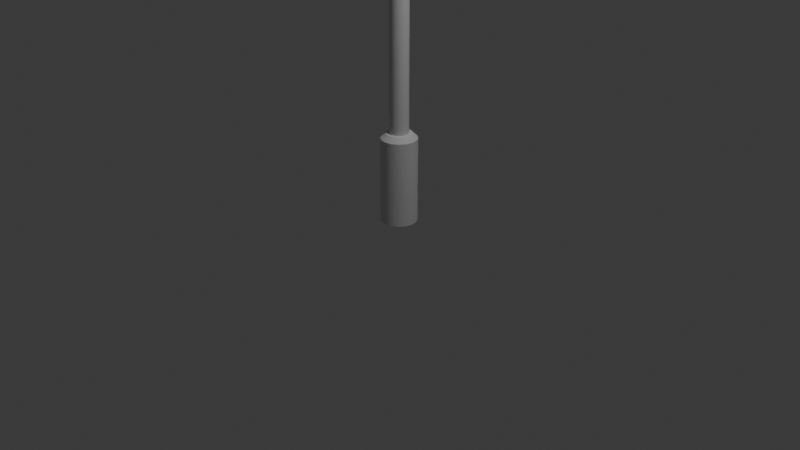 # Source: Streetlights_Default.blend  (saved by Blender 4.2.66; exported with 4.5.12 LTS)
import bpy
from mathutils import Matrix  # noqa: F401  (used for matrix-valued properties, if any)

bpy.ops.wm.read_factory_settings(use_empty=True)
scene = bpy.context.scene
scene.name = 'Scene'

# ---- collections
col_collection = bpy.data.collections.new('Collection'); scene.collection.children.link(col_collection)

# ---- world
world_world = bpy.data.worlds.new('World'); scene.world = world_world
world_world.use_nodes = True; world_world.node_tree.nodes.clear()
_N = world_world.node_tree.nodes; _L = world_world.node_tree.links
n0 = _N.new('ShaderNodeOutputWorld'); n0.name = 'World Output'; n0.location = (300, 300)
n1 = _N.new('ShaderNodeBackground'); n1.name = 'Background'; n1.location = (10, 300)
n1.inputs[0].default_value = (0.05088, 0.05088, 0.05088, 1.0)
_L.new(n1.outputs[0], n0.inputs[0])
n0.is_active_output = True
world_world.color = (0.05088, 0.05088, 0.05088)
world_world.sun_shadow_jitter_overblur = 0.0

# ---- cameras
cam_camera = bpy.data.cameras.new('Camera')
cam_camera.clip_end = 100.0
cam_camera.ortho_scale = 7.314

# ---- lights
light_light = bpy.data.lights.new('Light', 'SPOT')
light_light.energy = 1000.0
light_light.shadow_soft_size = 0.1
light_light.spot_size = 1.309

# ---- meshes
me_cylinder = bpy.data.meshes.new('Cylinder')
me_cylinder.from_pydata([(6.342e-09, 0.1875, 0.0), (7.807e-09, 0.1336, 0.9354), (0.07175, 0.1732, 0.0), (0.05115, 0.1235, 0.9354), (0.1326, 0.1326, 0.0), (0.0945, 0.0945, 0.9354), (0.1732, 0.07175, 0.0), (0.1235, 0.05115, 0.9354), (0.1875, -1.806e-08, 0.0), (0.1336, 1.708e-09, 0.9354), (0.1732, -0.07175, 0.0), (0.1235, -0.05115, 0.9354), (0.1326, -0.1326, 0.0), (0.0945, -0.0945, 0.9354), (0.07175, -0.1732, 0.0), (0.05115, -0.1235, 0.9354), (6.342e-09, -0.1875, 0.0), (8.736e-09, -0.1336, 0.9354), (-0.07175, -0.1732, 0.0), (-0.05115, -0.1235, 0.9354), (-0.1326, -0.1326, 0.0), (-0.0945, -0.0945, 0.9354), (-0.1732, -0.07175, 0.0), (-0.1235, -0.05115, 0.9354), (-0.1875, -1.806e-08, 0.0), (-0.1336, 1.708e-09, 0.9354), (-0.1732, 0.07175, 0.0), (-0.1235, 0.05115, 0.9354), (-0.1326, 0.1326, 0.0), (-0.0945, 0.0945, 0.9354), (-0.07175, 0.1732, 0.0), (-0.05115, 0.1235, 0.9354), (3.722e-09, 2.217e-08, 0.9354), (0.07175, 0.1732, 0.8836), (4.296e-09, 0.1875, 0.8836), (0.1326, 0.1326, 0.8836), (0.1732, 0.07175, 0.8836), (0.1875, 5.128e-09, 0.8836), (0.1732, -0.07175, 0.8836), (0.1326, -0.1326, 0.8836), (0.07175, -0.1732, 0.8836), (4.296e-09, -0.1875, 0.8836), (-0.07175, -0.1732, 0.8836), (-0.1326, -0.1326, 0.8836), (-0.1732, -0.07175, 0.8836), (-0.1875, 5.128e-09, 0.8836), (-0.1732, 0.07175, 0.8836), (-0.1326, 0.1326, 0.8836), (-0.07175, 0.1732, 0.8836), (-4.493e-09, 0.1, 0.9354), (-0.05, 0.0866, 0.9354), (-0.0866, 0.05, 0.9354), (-0.1, 6.682e-09, 0.9354), (-0.0866, -0.05, 0.9354), (-0.05, -0.0866, 0.9354), (-4.493e-09, -0.1, 0.9354), (0.05, -0.0866, 0.9354), (0.0866, -0.05, 0.9354), (0.1, 6.682e-09, 0.9354), (0.0866, 0.05, 0.9354), (0.05, 0.0866, 0.9354), (-4.493e-09, 0.1, 6.935), (-0.05, 0.0866, 6.935), (-0.0866, 0.05, 6.935), (-0.1, 6.682e-09, 6.935), (-0.0866, -0.05, 6.935), (-0.05, -0.0866, 6.935), (-4.493e-09, -0.1, 6.935), (0.05, -0.0866, 6.935), (0.0866, -0.05, 6.935), (0.1, 6.682e-09, 6.935), (0.0866, 0.05, 6.935), (0.05, 0.0866, 6.935), (0.06, -0.064, 6.985), (-4.493e-09, 0.1, 7.235), (-0.05, 0.0866, 7.235), (-0.0866, 0.05, 7.235), (-0.1, 6.682e-09, 7.235), (-0.0866, -0.05, 7.235), (-0.05, -0.0866, 7.235), (-4.493e-09, -0.1, 7.235), (0.05, -0.0866, 7.235), (0.0866, -0.05, 7.235), (0.1, 6.682e-09, 7.235), (0.0866, 0.05, 7.235), (0.05, 0.0866, 7.235), (-1.649e-08, 1.799e-08, 7.27), (0.06, -0.064, 7.185), (0.06, 0.064, 6.985), (0.06, 0.064, 7.185), (0.2, -0.064, 6.985), (0.2, -0.064, 7.185), (0.2, 0.064, 6.985), (0.2, 0.064, 7.185), (0.2, 0.05, 7.085), (0.2, 0.0433, 7.11), (0.2, 0.025, 7.129), (0.2, 0.0, 7.135), (0.2, -0.025, 7.129), (0.2, -0.0433, 7.11), (0.2, -0.05, 7.085), (0.2, -0.0433, 7.06), (0.2, -0.025, 7.042), (0.2, 0.0, 7.035), (0.2, 0.025, 7.042), (0.2, 0.0433, 7.06), (2.7, 0.05, 7.085), (2.7, 0.0433, 7.11), (2.7, 0.025, 7.129), (2.7, 0.0, 7.135), (2.7, -0.025, 7.129), (2.7, -0.0433, 7.11), (2.7, -0.05, 7.085), (2.7, -0.0433, 7.06), (2.7, -0.025, 7.042), (2.7, 0.0, 7.035), (2.7, 0.025, 7.042), (2.7, 0.0433, 7.06), (3.44, 0.1, 7.021), (3.44, -0.1, 7.021), (3.44, 4.744e-07, 7.085), (2.7, 4.767e-07, 7.085), (2.7, 0.1, 7.021), (2.7, -0.1, 7.021), (3.44, 0.1, 7.101), (3.44, 0.05153, 7.149), (3.44, 0.0858, 7.135), (3.44, -0.05153, 7.149), (3.44, -0.1, 7.101), (3.44, -0.0858, 7.135), (2.7, 0.05153, 7.149), (2.7, 0.1, 7.101), (2.7, 0.0858, 7.135), (2.7, -0.1, 7.101), (2.7, -0.05153, 7.149), (2.7, -0.0858, 7.135), (3.07, 4.776e-07, 7.021)], [], [(0, 34, 33, 2), (2, 33, 35, 4), (4, 35, 36, 6), (6, 36, 37, 8), (8, 37, 38, 10), (10, 38, 39, 12), (12, 39, 40, 14), (14, 40, 41, 16), (16, 41, 42, 18), (18, 42, 43, 20), (20, 43, 44, 22), (22, 44, 45, 24), (24, 45, 46, 26), (26, 46, 47, 28), (28, 47, 48, 30), (30, 48, 34, 0), (3, 1, 32), (1, 31, 32), (31, 29, 32), (29, 27, 32), (27, 25, 32), (25, 23, 32), (23, 21, 32), (21, 19, 32), (19, 17, 32), (17, 15, 32), (15, 13, 32), (13, 11, 32), (11, 9, 32), (9, 7, 32), (7, 5, 32), (5, 3, 32), (1, 3, 33, 34), (3, 5, 35, 33), (5, 7, 36, 35), (7, 9, 37, 36), (9, 11, 38, 37), (11, 13, 39, 38), (13, 15, 40, 39), (15, 17, 41, 40), (17, 19, 42, 41), (19, 21, 43, 42), (21, 23, 44, 43), (23, 25, 45, 44), (25, 27, 46, 45), (27, 29, 47, 46), (29, 31, 48, 47), (31, 1, 34, 48), (56, 68, 67, 55), (53, 65, 64, 52), (60, 72, 71, 59), (50, 62, 61, 49), (57, 69, 68, 56), (54, 66, 65, 53), (49, 61, 72, 60), (51, 63, 62, 50), (58, 70, 69, 57), (55, 67, 66, 54), (52, 64, 63, 51), (59, 71, 70, 58), (75, 86, 74), (68, 81, 80, 67), (71, 84, 83, 70), (64, 77, 76, 63), (67, 80, 79, 66), (70, 83, 82, 69), (63, 76, 75, 62), (61, 74, 85, 72), (66, 79, 78, 65), (69, 82, 81, 68), (62, 75, 74, 61), (72, 85, 84, 71), (65, 78, 77, 64), (74, 86, 85), (85, 86, 84), (84, 86, 83), (83, 86, 82), (82, 86, 81), (81, 86, 80), (80, 86, 79), (79, 86, 78), (78, 86, 77), (77, 86, 76), (76, 86, 75), (88, 89, 93, 92), (92, 93, 91, 90), (90, 91, 87, 73), (88, 92, 90, 73), (93, 89, 87, 91), (101, 102, 114, 113), (98, 99, 111, 110), (105, 94, 106, 117), (95, 96, 108, 107), (102, 103, 115, 114), (99, 100, 112, 111), (96, 97, 109, 108), (103, 104, 116, 115), (100, 101, 113, 112), (97, 98, 110, 109), (104, 105, 117, 116), (94, 95, 107, 106), (122, 123, 121), (118, 122, 131, 124), (123, 119, 128, 133), (118, 124, 120), (130, 134, 127, 125), (124, 131, 132, 126), (126, 132, 130, 125), (133, 128, 129, 135), (135, 129, 127, 134), (123, 133, 121), (133, 135, 121), (135, 134, 121), (134, 130, 121), (130, 132, 121), (132, 131, 121), (131, 122, 121), (124, 126, 120), (126, 125, 120), (125, 127, 120), (127, 129, 120), (129, 128, 120), (128, 119, 120), (119, 118, 120), (118, 119, 136), (119, 123, 136), (123, 122, 136), (122, 118, 136)])
me_cylinder.polygons.foreach_set('use_smooth', [True] * 128)
_k = set([(1, 3), (1, 31), (3, 5), (5, 7), (7, 9), (9, 11), (11, 13), (13, 15), (15, 17), (17, 19), (19, 21), (21, 23), (23, 25), (25, 27), (27, 29), (29, 31), (33, 34), (33, 35), (34, 48), (35, 36), (36, 37), (37, 38), (38, 39), (39, 40), (40, 41), (41, 42), (42, 43), (43, 44), (44, 45), (45, 46), (46, 47), (47, 48), (73, 87), (73, 88), (73, 90), (74, 75), (74, 85), (75, 76), (76, 77), (77, 78), (78, 79), (79, 80), (80, 81), (81, 82), (82, 83), (83, 84), (84, 85), (87, 89), (87, 91), (88, 89), (88, 92), (89, 93), (90, 91), (90, 92), (91, 93), (92, 93), (118, 119), (118, 122), (118, 124), (119, 123), (119, 128), (122, 123), (122, 131), (123, 133), (124, 126), (125, 126), (125, 127), (127, 129), (128, 129), (130, 132), (130, 134), (131, 132), (133, 135), (134, 135)])
me_cylinder.attributes.new('sharp_edge', 'BOOLEAN', 'EDGE').data.foreach_set('value', [ (min(e.vertices), max(e.vertices)) in _k for e in me_cylinder.edges])
_uv = me_cylinder.uv_layers.new(name='UVMap')
_uv.uv.foreach_set('vector', [1.0, 0.5, 1.0, 1.0, 0.9375, 1.0, 0.9375, 0.5, 0.9375, 0.5, 0.9375, 1.0, 0.875, 1.0, 0.875, 0.5, 0.875, 0.5, 0.875, 1.0, 0.8125, 1.0, 0.8125, 0.5, 0.8125, 0.5, 0.8125, 1.0, 0.75, 1.0, 0.75, 0.5, 0.75, 0.5, 0.75, 1.0, 0.6875, 1.0, 0.6875, 0.5, 0.6875, 0.5, 0.6875, 1.0, 0.625, 1.0, 0.625, 0.5, 0.625, 0.5, 0.625, 1.0, 0.5625, 1.0, 0.5625, 0.5, 0.5625, 0.5, 0.5625, 1.0, 0.5, 1.0, 0.5, 0.5, 0.5, 0.5, 0.5, 1.0, 0.4375, 1.0, 0.4375, 0.5, 0.4375, 0.5, 0.4375, 1.0, 0.375, 1.0, 0.375, 0.5, 0.375, 0.5, 0.375, 1.0, 0.3125, 1.0, 0.3125, 0.5, 0.3125, 0.5, 0.3125, 1.0, 0.25, 1.0, 0.25, 0.5, 0.25, 0.5, 0.25, 1.0, 0.1875, 1.0, 0.1875, 0.5, 0.1875, 0.5, 0.1875, 1.0, 0.125, 1.0, 0.125, 0.5, 0.125, 0.5, 0.125, 1.0, 0.0625, 1.0, 0.0625, 0.5, 0.0625, 0.5, 0.0625, 1.0, 0.0, 1.0, 0.0, 0.5, 0.2979, 0.3658, 0.25, 0.3753, 0.25, 0.25, 0.25, 0.3753, 0.2021, 0.3658, 0.25, 0.25, 0.2021, 0.3658, 0.1614, 0.3386, 0.25, 0.25, 0.1614, 0.3386, 0.1342, 0.2979, 0.25, 0.25, 0.1342, 0.2979, 0.1247, 0.25, 0.25, 0.25, 0.1247, 0.25, 0.1342, 0.2021, 0.25, 0.25, 0.1342, 0.2021, 0.1614, 0.1614, 0.25, 0.25, 0.1614, 0.1614, 0.2021, 0.1342, 0.25, 0.25, 0.2021, 0.1342, 0.25, 0.1247, 0.25, 0.25, 0.25, 0.1247, 0.2979, 0.1342, 0.25, 0.25, 0.2979, 0.1342, 0.3386, 0.1614, 0.25, 0.25, 0.3386, 0.1614, 0.3658, 0.2021, 0.25, 0.25, 0.3658, 0.2021, 0.3753, 0.25, 0.25, 0.25, 0.3753, 0.25, 0.3658, 0.2979, 0.25, 0.25, 0.3658, 0.2979, 0.3386, 0.3386, 0.25, 0.25, 0.3386, 0.3386, 0.2979, 0.3658, 0.25, 0.25, 0.25, 0.3753, 0.2979, 0.3658, 0.3418, 0.4717, 0.25, 0.49, 0.2979, 0.3658, 0.3386, 0.3386, 0.4197, 0.4197, 0.3418, 0.4717, 0.3386, 0.3386, 0.3658, 0.2979, 0.4717, 0.3418, 0.4197, 0.4197, 0.3658, 0.2979, 0.3753, 0.25, 0.49, 0.25, 0.4717, 0.3418, 0.3753, 0.25, 0.3658, 0.2021, 0.4717, 0.1582, 0.49, 0.25, 0.3658, 0.2021, 0.3386, 0.1614, 0.4197, 0.08029, 0.4717, 0.1582, 0.3386, 0.1614, 0.2979, 0.1342, 0.3418, 0.02827, 0.4197, 0.08029, 0.2979, 0.1342, 0.25, 0.1247, 0.25, 0.01, 0.3418, 0.02827, 0.25, 0.1247, 0.2021, 0.1342, 0.1582, 0.02827, 0.25, 0.01, 0.2021, 0.1342, 0.1614, 0.1614, 0.08029, 0.08029, 0.1582, 0.02827, 0.1614, 0.1614, 0.1342, 0.2021, 0.02827, 0.1582, 0.08029, 0.08029, 0.1342, 0.2021, 0.1247, 0.25, 0.01, 0.25, 0.02827, 0.1582, 0.1247, 0.25, 0.1342, 0.2979, 0.02827, 0.3418, 0.01, 0.25, 0.1342, 0.2979, 0.1614, 0.3386, 0.08029, 0.4197, 0.02827, 0.3418, 0.1614, 0.3386, 0.2021, 0.3658, 0.1582, 0.4717, 0.08029, 0.4197, 0.2021, 0.3658, 0.25, 0.3753, 0.25, 0.49, 0.1582, 0.4717, 0.0, 0.0, 0.0, 0.0, 0.0, 0.0, 0.0, 0.0, 0.0, 0.0, 0.0, 0.0, 0.0, 0.0, 0.0, 0.0, 0.0, 0.0, 0.0, 0.0, 0.0, 0.0, 0.0, 0.0, 0.0, 0.0, 0.0, 0.0, 0.0, 0.0, 0.0, 0.0, 0.0, 0.0, 0.0, 0.0, 0.0, 0.0, 0.0, 0.0, 0.0, 0.0, 0.0, 0.0, 0.0, 0.0, 0.0, 0.0, 0.0, 0.0, 0.0, 0.0, 0.0, 0.0, 0.0, 0.0, 0.0, 0.0, 0.0, 0.0, 0.0, 0.0, 0.0, 0.0, 0.0, 0.0, 0.0, 0.0, 0.0, 0.0, 0.0, 0.0, 0.0, 0.0, 0.0, 0.0, 0.0, 0.0, 0.0, 0.0, 0.0, 0.0, 0.0, 0.0, 0.0, 0.0, 0.0, 0.0, 0.0, 0.0, 0.0, 0.0, 0.0, 0.0, 0.0, 0.0, 0.0, 0.0, 0.0, 0.0, 0.0, 0.0, 0.0, 0.0, 0.0, 0.0, 0.0, 0.0, 0.0, 0.0, 0.0, 0.0, 0.0, 0.0, 0.0, 0.0, 0.0, 0.0, 0.0, 0.0, 0.0, 0.0, 0.0, 0.0, 0.0, 0.0, 0.0, 0.0, 0.0, 0.0, 0.0, 0.0, 0.0, 0.0, 0.0, 0.0, 0.0, 0.0, 0.0, 0.0, 0.0, 0.0, 0.0, 0.0, 0.0, 0.0, 0.0, 0.0, 0.0, 0.0, 0.0, 0.0, 0.0, 0.0, 0.0, 0.0, 0.0, 0.0, 0.0, 0.0, 0.0, 0.0, 0.0, 0.0, 0.0, 0.0, 0.0, 0.0, 0.0, 0.0, 0.0, 0.0, 0.0, 0.0, 0.0, 0.0, 0.0, 0.0, 0.0, 0.0, 0.0, 0.0, 0.0, 0.0, 0.0, 0.0, 0.0, 0.0, 0.0, 0.0, 0.0, 0.0, 0.0, 0.0, 0.0, 0.0, 0.0, 0.0, 0.0, 0.0, 0.0, 0.0, 0.0, 0.0, 0.0, 0.0, 0.0, 0.0, 0.0, 0.0, 0.0, 0.0, 0.0, 0.0, 0.0, 0.0, 0.0, 0.0, 0.0, 0.0, 0.0, 0.0, 0.0, 0.0, 0.0, 0.0, 0.0, 0.0, 0.0, 0.0, 0.0, 0.0, 0.0, 0.0, 0.0, 0.0, 0.0, 0.0, 0.0, 0.0, 0.0, 0.0, 0.0, 0.0, 0.0, 0.0, 0.0, 0.0, 0.0, 0.0, 0.0, 0.0, 0.0, 0.0, 0.0, 0.0, 0.0, 0.0, 0.0, 0.0, 0.0, 0.0, 0.0, 0.0, 0.375, 0.25, 0.625, 0.25, 0.625, 0.5, 0.375, 0.5, 0.375, 0.5, 0.625, 0.5, 0.625, 0.75, 0.375, 0.75, 0.375, 0.75, 0.625, 0.75, 0.625, 1.0, 0.375, 1.0, 0.125, 0.5, 0.375, 0.5, 0.375, 0.75, 0.125, 0.75, 0.625, 0.5, 0.875, 0.5, 0.875, 0.75, 0.625, 0.75, 0.0, 0.0, 0.0, 0.0, 0.0, 0.0, 0.0, 0.0, 0.0, 0.0, 0.0, 0.0, 0.0, 0.0, 0.0, 0.0, 0.0, 0.0, 0.0, 0.0, 0.0, 0.0, 0.0, 0.0, 0.0, 0.0, 0.0, 0.0, 0.0, 0.0, 0.0, 0.0, 0.0, 0.0, 0.0, 0.0, 0.0, 0.0, 0.0, 0.0, 0.0, 0.0, 0.0, 0.0, 0.0, 0.0, 0.0, 0.0, 0.0, 0.0, 0.0, 0.0, 0.0, 0.0, 0.0, 0.0, 0.0, 0.0, 0.0, 0.0, 0.0, 0.0, 0.0, 0.0, 0.0, 0.0, 0.0, 0.0, 0.0, 0.0, 0.0, 0.0, 0.0, 0.0, 0.0, 0.0, 0.0, 0.0, 0.0, 0.0, 0.0, 0.0, 0.0, 0.0, 0.0, 0.0, 0.0, 0.0, 0.0, 0.0, 0.0, 0.0, 0.0, 0.0, 0.0, 0.0, 0.375, 0.5, 0.625, 0.5, 0.5, 0.6141, 0.125, 0.5, 0.375, 0.5, 0.375, 0.6553, 0.125, 0.6553, 0.625, 0.5, 0.875, 0.5, 0.875, 0.6553, 0.625, 0.6553, 0.375, 0.25, 0.375, 0.716, 0.557, 0.5352, 0.4356, 0.75, 0.5644, 0.75, 0.5644, 1.0, 0.4356, 1.0, 0.125, 0.6553, 0.375, 0.6553, 0.375, 0.75, 0.125, 0.75, 0.375, 1.0, 0.375, 0.75, 0.4356, 0.75, 0.4356, 1.0, 0.625, 0.6553, 0.875, 0.6553, 0.875, 0.75, 0.625, 0.75, 0.625, 0.75, 0.625, 1.0, 0.5644, 1.0, 0.5644, 0.75, 0.625, 0.5, 0.625, 0.6553, 0.5, 0.6141, 0.625, 0.6553, 0.6073, 0.7223, 0.5, 0.6141, 0.6073, 0.7223, 0.5644, 0.75, 0.5, 0.6141, 0.5644, 0.75, 0.4356, 0.75, 0.5, 0.6141, 0.4356, 0.75, 0.3927, 0.7223, 0.5, 0.6141, 0.3927, 0.7223, 0.375, 0.6553, 0.5, 0.6141, 0.375, 0.6553, 0.375, 0.5, 0.5, 0.6141, 0.375, 0.716, 0.4061, 0.9035, 0.557, 0.5352, 0.4061, 0.9035, 0.4962, 0.9394, 0.557, 0.5352, 0.4962, 0.9394, 0.7538, 0.8106, 0.557, 0.5352, 0.7538, 0.8106, 0.8162, 0.7079, 0.557, 0.5352, 0.8162, 0.7079, 0.7803, 0.5607, 0.557, 0.5352, 0.7803, 0.5607, 0.625, 0.25, 0.557, 0.5352, 0.625, 0.25, 0.375, 0.25, 0.557, 0.5352, 0.375, 0.25, 0.625, 0.25, 0.5, 0.375, 0.625, 0.25, 0.625, 0.5, 0.5, 0.375, 0.625, 0.5, 0.375, 0.5, 0.5, 0.375, 0.375, 0.5, 0.375, 0.25, 0.5, 0.375])
me_cylinder.update()

# ---- objects
ob_light = bpy.data.objects.new('Light', light_light)
ob_camera = bpy.data.objects.new('Camera', cam_camera)
ob_streetlights_default = bpy.data.objects.new('streetlights_default', me_cylinder)

# ---- transforms, parenting, visibility, modifiers, constraints
ob_light.location = (3.07, 4.776e-07, 7.021)
ob_light.lock_rotations_4d = False
ob_light.empty_display_type = 'ARROWS'
ob_light.color = (0.0, 0.0, 0.0, 0.0)
ob_light.lineart.crease_threshold = 0.0
ob_camera.location = (7.359, -6.926, 4.958)
ob_camera.rotation_euler = (1.109, 0.0, 0.8149)
ob_camera.lock_rotations_4d = False
ob_camera.empty_display_type = 'ARROWS'
ob_camera.color = (0.0, 0.0, 0.0, 0.0)
ob_camera.display_type = 'WIRE'
ob_camera.lineart.crease_threshold = 0.0
ob_streetlights_default.location = (0.0, 0.0, 0.0)

# ---- collection membership
col_collection.objects.link(ob_light)
col_collection.objects.link(ob_camera)
col_collection.objects.link(ob_streetlights_default)

# ---- scene / render settings (as saved in the file)
scene.camera = ob_camera
scene.frame_start = 1; scene.frame_end = 250; scene.frame_set(1)
scene.render.engine = 'BLENDER_EEVEE_NEXT'
bpy.context.view_layer.update()
